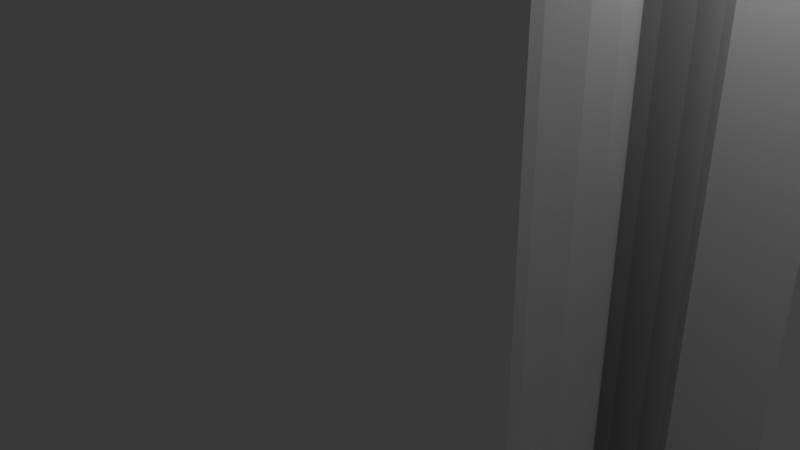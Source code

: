 # Source: palito.blend  (saved by Blender 2.72.0; exported with 4.5.12 LTS)
import bpy
from mathutils import Matrix  # noqa: F401  (used for matrix-valued properties, if any)

bpy.ops.wm.read_factory_settings(use_empty=True)
scene = bpy.context.scene
scene.name = 'Scene'

# ---- collections
col_collection_1 = bpy.data.collections.new('Collection 1'); scene.collection.children.link(col_collection_1)

# ---- world
world_world = bpy.data.worlds.new('World'); scene.world = world_world
world_world.color = (0.05088, 0.05088, 0.05088)
world_world.use_sun_shadow = False
world_world.sun_shadow_jitter_overblur = 0.0
world_world.cycles.sampling_method = 'MANUAL'
world_world.cycles.sample_map_resolution = 256

# ---- cameras
cam_camera = bpy.data.cameras.new('Camera')
cam_camera.clip_end = 100.0
cam_camera.lens = 35.0
cam_camera.sensor_width = 32.0
cam_camera.sensor_height = 18.0
cam_camera.ortho_scale = 7.314
cam_camera.dof.focus_distance = 0.0
cam_camera.dof.aperture_fstop = 128.0

# ---- lights
light_lamp = bpy.data.lights.new('Lamp', 'POINT')
light_lamp.transmission_factor = 0.0
light_lamp.cutoff_distance = 30.0
light_lamp.energy = 100.0
light_lamp.shadow_buffer_clip_start = 1.001
light_lamp.shadow_soft_size = 0.1
light_lamp.shadow_maximum_resolution = 0.006
light_lamp.use_absolute_resolution = True
light_lamp.cycles.use_multiple_importance_sampling = False

# ---- meshes
me_cylinder = bpy.data.meshes.new('Cylinder')
me_cylinder.from_pydata([(0.0, 1.0, -1.0), (0.0, 1.0, 1.0), (0.1951, 0.9808, 1.0), (0.1951, 0.9808, -1.0), (0.3827, 0.9239, -1.0), (0.5556, 0.8315, -1.0), (0.7071, 0.7071, -1.0), (0.8315, 0.5556, -1.0), (0.9239, 0.3827, -1.0), (0.9808, 0.1951, -1.0), (1.0, 7.55e-08, -1.0), (0.9808, -0.1951, -1.0), (0.9239, -0.3827, -1.0), (0.8315, -0.5556, -1.0), (0.7071, -0.7071, -1.0), (0.5556, -0.8315, -1.0), (0.3827, -0.9239, -1.0), (0.1951, -0.9808, -1.0), (-3.258e-07, -1.0, -1.0), (-0.1951, -0.9808, -1.0), (-0.3827, -0.9239, -1.0), (-0.5556, -0.8315, -1.0), (-0.7071, -0.7071, -1.0), (-0.8315, -0.5556, -1.0), (-0.9239, -0.3827, -1.0), (-0.9808, -0.1951, -1.0), (-1.0, 9.656e-07, -1.0), (-0.9808, 0.1951, -1.0), (-0.9239, 0.3827, -1.0), (-0.8315, 0.5556, -1.0), (-0.7071, 0.7071, -1.0), (-0.5556, 0.8315, -1.0), (-0.3827, 0.9239, -1.0), (-0.1951, 0.9808, -1.0), (-0.1951, 0.9808, 1.0), (0.1561, 0.7846, 1.0), (0.3061, 0.7391, 1.0), (0.4445, 0.6652, 1.0), (0.5657, 0.5657, 1.0), (0.6196, 0.5, 1.0), (0.8612, 0.5, 1.0), (0.8315, 0.5556, 1.0), (0.7071, 0.7071, 1.0), (0.5556, 0.8315, 1.0), (0.3827, 0.9239, 1.0), (0.8612, 0.5, -0.9467), (0.9239, 0.3827, -0.9467), (0.9808, 0.1951, -0.9467), (1.0, 7.55e-08, -0.9467), (0.9808, -0.1951, -0.9467), (0.9239, -0.3827, -0.9467), (0.8612, -0.5, -0.9467), (0.8612, -0.5, 1.0), (0.8315, -0.5556, 1.0), (0.7071, -0.7071, 1.0), (0.5556, -0.8315, 1.0), (0.3827, -0.9239, 1.0), (0.1951, -0.9808, 1.0), (-3.258e-07, -1.0, 1.0), (-0.1951, -0.9808, 1.0), (-0.3827, -0.9239, 1.0), (-0.5556, -0.8315, 1.0), (-0.7071, -0.7071, 1.0), (-0.8315, -0.5556, 1.0), (-0.9239, -0.3827, 1.0), (-0.9808, -0.1951, 1.0), (-1.0, 9.656e-07, 1.0), (-0.9808, 0.1951, 1.0), (-0.9239, 0.3827, 1.0), (-0.8315, 0.5556, 1.0), (-0.7071, 0.7071, 1.0), (-0.5556, 0.8315, 1.0), (-0.3827, 0.9239, 1.0), (-2.607e-07, -0.8, 1.0), (-0.1561, -0.7846, 1.0), (-0.3061, -0.7391, 1.0), (-0.4445, -0.6652, 1.0), (-0.5657, -0.5657, 1.0), (-0.6652, -0.4445, 1.0), (-0.7391, -0.3061, 1.0), (-0.7846, -0.1561, 1.0), (-0.8, 7.725e-07, 1.0), (-0.7846, 0.1561, 1.0), (-0.7391, 0.3061, 1.0), (-0.6652, 0.4445, 1.0), (-0.5657, 0.5657, 1.0), (-0.4445, 0.6652, 1.0), (-0.3061, 0.7391, 1.0), (-0.1561, 0.7846, 1.0), (0.0, 0.8, 1.0), (0.1561, 0.7846, -0.9467), (0.3061, 0.7391, -0.9467), (0.4445, 0.6652, -0.9467), (0.5657, 0.5657, -0.9467), (0.6196, 0.5, -0.9467), (0.6196, -0.5, 1.0), (0.5657, -0.5657, 1.0), (0.4445, -0.6652, 1.0), (0.3061, -0.7391, 1.0), (0.1561, -0.7846, 1.0), (-2.607e-07, -0.8, -0.9467), (-0.1561, -0.7846, -0.9467), (-0.3061, -0.7391, -0.9467), (-0.4445, -0.6652, -0.9467), (-0.5657, -0.5657, -0.9467), (-0.6652, -0.4445, -0.9467), (-0.7391, -0.3061, -0.9467), (-0.7846, -0.1561, -0.9467), (-0.8, 7.725e-07, -0.9467), (-0.7846, 0.1561, -0.9467), (-0.7391, 0.3061, -0.9467), (-0.6652, 0.4445, -0.9467), (-0.5657, 0.5657, -0.9467), (-0.4445, 0.6652, -0.9467), (-0.3061, 0.7391, -0.9467), (-0.1561, 0.7846, -0.9467), (0.0, 0.8, -0.9467), (0.0, 0.6, -0.9467), (0.1171, 0.5885, -0.9467), (0.2296, 0.5543, -0.9467), (0.3333, 0.4989, -0.9467), (0.4243, 0.4243, -0.9467), (0.4989, 0.3333, -0.9467), (0.5543, 0.2296, -0.9467), (0.5885, 0.1171, -0.9467), (0.6, 4.53e-08, -0.9467), (0.5885, -0.1171, -0.9467), (0.5543, -0.2296, -0.9467), (0.4989, -0.3333, -0.9467), (0.4243, -0.4243, -0.9467), (0.3333, -0.4989, -0.9467), (0.2296, -0.5543, -0.9467), (0.1171, -0.5885, -0.9467), (-1.955e-07, -0.6, -0.9467), (0.1561, -0.7846, -0.9467), (0.3061, -0.7391, -0.9467), (0.4445, -0.6652, -0.9467), (0.5657, -0.5657, -0.9467), (0.6196, -0.5, -0.9467), (0.61, -0.5, -0.9467), (0.61, 0.5, -0.9467), (-0.1171, -0.5885, -0.9467), (-0.2296, -0.5543, -0.9467), (-0.3333, -0.4989, -0.9467), (-0.4243, -0.4243, -0.9467), (-0.4989, -0.3333, -0.9467), (-0.5543, -0.2296, -0.9467), (-0.5885, -0.1171, -0.9467), (-0.6, 5.794e-07, -0.9467), (-0.5885, 0.1171, -0.9467), (-0.5543, 0.2296, -0.9467), (-0.4989, 0.3333, -0.9467), (-0.4243, 0.4243, -0.9467), (-0.3333, 0.4989, -0.9467), (-0.2296, 0.5543, -0.9467), (-0.1171, 0.5885, -0.9467), (0.0, 0.6, 1.053), (0.1171, 0.5885, 1.053), (0.2296, 0.5543, 1.053), (0.3333, 0.4989, 1.053), (0.4243, 0.4243, 1.053), (0.4989, 0.3333, 1.053), (0.5543, 0.2296, 1.053), (0.5885, 0.1171, 1.053), (0.6, 4.53e-08, 1.053), (0.5885, -0.1171, 1.053), (0.5543, -0.2296, 1.053), (0.4989, -0.3333, 1.053), (0.4243, -0.4243, 1.053), (0.3333, -0.4989, 1.053), (0.2296, -0.5543, 1.053), (0.1171, -0.5885, 1.053), (-1.955e-07, -0.6, 1.053), (-0.1171, -0.5885, 1.053), (-0.2296, -0.5543, 1.053), (-0.3333, -0.4989, 1.053), (-0.4243, -0.4243, 1.053), (-0.4989, -0.3333, 1.053), (-0.5543, -0.2296, 1.053), (-0.5885, -0.1171, 1.053), (-0.6, 5.794e-07, 1.053), (-0.5885, 0.1171, 1.053), (-0.5543, 0.2296, 1.053), (-0.4989, 0.3333, 1.053), (-0.4243, 0.4243, 1.053), (-0.3333, 0.4989, 1.053), (-0.2296, 0.5543, 1.053), (-0.1171, 0.5885, 1.053), (0.6652, -0.4445, -0.9467), (0.7391, -0.3061, -0.9467), (0.7846, -0.1561, -0.9467), (0.8, 6.04e-08, -0.9467), (0.7846, 0.1561, -0.9467), (0.7391, 0.3061, -0.9467), (0.6652, 0.4445, -0.9467)], [], [(0, 1, 2, 3), (0, 3, 4, 5, 6, 7, 8, 9, 10, 11, 12, 13, 14, 15, 16, 17, 18, 19, 20, 21, 22, 23, 24, 25, 26, 27, 28, 29, 30, 31, 32, 33), (33, 34, 1, 0), (1, 34, 35, 36, 37, 38, 39, 40, 41, 42, 43, 44, 2), (3, 2, 44, 4), (4, 44, 43, 5), (5, 43, 42, 6), (6, 42, 41, 7), (7, 41, 40, 45, 46, 8), (47, 9, 8, 46), (48, 10, 9, 47), (49, 11, 10, 48), (50, 12, 11, 49), (12, 50, 51, 52, 53, 13), (13, 53, 54, 14), (14, 54, 55, 15), (15, 55, 56, 16), (16, 56, 57, 17), (17, 57, 58, 18), (18, 58, 59, 19), (19, 59, 60, 20), (20, 60, 61, 21), (21, 61, 62, 22), (22, 62, 63, 23), (23, 63, 64, 24), (24, 64, 65, 25), (25, 65, 66, 26), (26, 66, 67, 27), (27, 67, 68, 28), (28, 68, 69, 29), (29, 69, 70, 30), (30, 70, 71, 31), (31, 71, 72, 32), (32, 72, 34, 33), (58, 73, 74, 75, 76, 77, 78, 79, 80, 81, 82, 83, 84, 85, 86, 87, 88, 89, 35, 34, 72, 71, 70, 69, 68, 67, 66, 65, 64, 63, 62, 61, 60, 59), (36, 35, 90, 91), (37, 36, 91, 92), (38, 37, 92, 93), (39, 38, 93, 94), (95, 96, 97, 98, 99, 73, 58, 57, 56, 55, 54, 53, 52), (74, 73, 100, 101), (75, 74, 101, 102), (76, 75, 102, 103), (77, 76, 103, 104), (78, 77, 104, 105), (79, 78, 105, 106), (80, 79, 106, 107), (81, 80, 107, 108), (82, 81, 108, 109), (83, 82, 109, 110), (84, 83, 110, 111), (85, 84, 111, 112), (86, 85, 112, 113), (87, 86, 113, 114), (88, 87, 114, 115), (89, 88, 115, 116), (35, 89, 116, 90), (116, 115, 117, 118, 119, 120, 121, 122, 123, 124, 125, 126, 127, 128, 129, 130, 131, 132, 133, 100, 134, 135, 136, 137, 138, 139, 140, 94, 93, 92, 91, 90), (138, 137, 96, 95), (97, 96, 137, 136), (98, 97, 136, 135), (99, 98, 135, 134), (73, 99, 134, 100), (115, 114, 113, 112, 111, 110, 109, 108, 107, 106, 105, 104, 103, 102, 101, 100, 133, 141, 142, 143, 144, 145, 146, 147, 148, 149, 150, 151, 152, 153, 154, 155, 117), (117, 156, 157, 118), (118, 157, 158, 119), (119, 158, 159, 120), (120, 159, 160, 121), (121, 160, 161, 122), (122, 161, 162, 123), (123, 162, 163, 124), (124, 163, 164, 125), (125, 164, 165, 126), (126, 165, 166, 127), (127, 166, 167, 128), (128, 167, 168, 129), (129, 168, 169, 130), (130, 169, 170, 131), (131, 170, 171, 132), (132, 171, 172, 133), (133, 172, 173, 141), (141, 173, 174, 142), (142, 174, 175, 143), (143, 175, 176, 144), (144, 176, 177, 145), (145, 177, 178, 146), (146, 178, 179, 147), (147, 179, 180, 148), (148, 180, 181, 149), (149, 181, 182, 150), (150, 182, 183, 151), (151, 183, 184, 152), (152, 184, 185, 153), (153, 185, 186, 154), (154, 186, 187, 155), (155, 187, 156, 117), (157, 156, 187, 186, 185, 184, 183, 182, 181, 180, 179, 178, 177, 176, 175, 174, 173, 172, 171, 170, 169, 168, 167, 166, 165, 164, 163, 162, 161, 160, 159, 158), (138, 188, 189, 190, 191, 192, 193, 194, 94, 140, 139), (45, 40, 39, 94), (94, 194, 193, 192, 191, 190, 189, 188, 138, 51, 50, 49, 48, 47, 46, 45), (138, 95, 52, 51)])
me_cylinder.use_remesh_preserve_volume = False
me_cylinder.use_remesh_preserve_attributes = False
me_cylinder.use_mirror_vertex_groups = False
me_cylinder.update()

# ---- objects
ob_cylinder = bpy.data.objects.new('Cylinder', me_cylinder)
ob_lamp = bpy.data.objects.new('Lamp', light_lamp)
ob_camera = bpy.data.objects.new('Camera', cam_camera)

# ---- transforms, parenting, visibility, modifiers, constraints
ob_cylinder.location = (0.0, 0.0, 0.0)
ob_cylinder.scale = (5.0, 5.0, 75.0)
ob_cylinder.lineart.crease_threshold = 0.0
ob_lamp.location = (4.076, 1.005, 5.904)
ob_lamp.rotation_euler = (0.6503, 0.05522, 1.866)
ob_lamp.lock_rotations_4d = False
ob_lamp.empty_display_type = 'ARROWS'
ob_lamp.color = (0.0, 0.0, 0.0, 0.0)
ob_lamp.lineart.crease_threshold = 0.0
ob_camera.location = (7.481, -6.508, 5.344)
ob_camera.rotation_euler = (1.109, 0.01082, 0.8149)
ob_camera.lock_rotations_4d = False
ob_camera.empty_display_type = 'ARROWS'
ob_camera.color = (0.0, 0.0, 0.0, 0.0)
ob_camera.display_type = 'WIRE'
ob_camera.lineart.crease_threshold = 0.0

# ---- collection membership
col_collection_1.objects.link(ob_cylinder)
col_collection_1.objects.link(ob_lamp)
col_collection_1.objects.link(ob_camera)

# ---- scene / render settings (as saved in the file)
scene.camera = ob_camera
scene.frame_start = 1; scene.frame_end = 250; scene.frame_set(1)
scene.render.engine = 'BLENDER_EEVEE_NEXT'
scene.render.resolution_percentage = 50
scene.render.dither_intensity = 0.0
scene.cycles.use_denoising = False
scene.cycles.samples = 10
scene.cycles.sampling_pattern = 'TABULATED_SOBOL'
scene.cycles.light_sampling_threshold = 0.0
scene.cycles.use_adaptive_sampling = False
scene.cycles.use_light_tree = False
scene.cycles.blur_glossy = 0.0
scene.cycles.pixel_filter_type = 'GAUSSIAN'
scene.cycles.sample_clamp_indirect = 0.0
scene.view_settings.view_transform = 'Standard'
bpy.context.view_layer.update()
